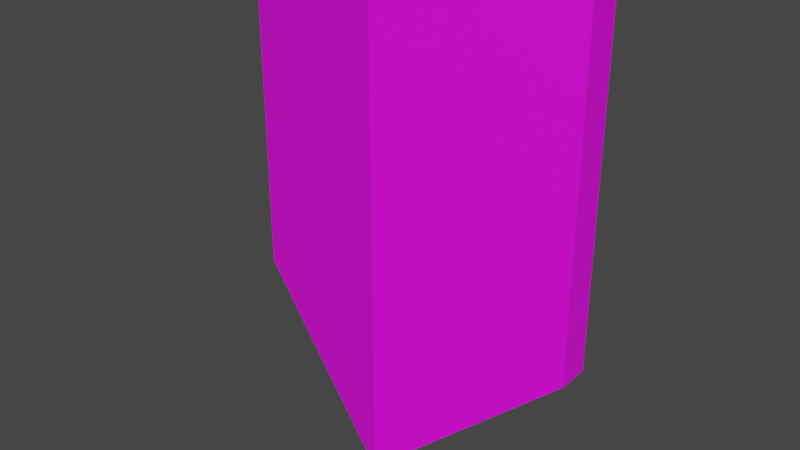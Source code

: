# Source: Shield01.blend  (saved by Blender 2.90.8; exported with 4.5.12 LTS)
import bpy
from mathutils import Matrix  # noqa: F401  (used for matrix-valued properties, if any)

bpy.ops.wm.read_factory_settings(use_empty=True)
scene = bpy.context.scene
scene.name = 'Scene'

# ---- collections
col_collection = bpy.data.collections.new('Collection'); scene.collection.children.link(col_collection)

# ---- images (referenced by path relative to the original .blend; pixels are not part of the script)
import os
ASSET_DIR = os.environ.get("B2B_ASSET_DIR", "")  # directory of the original .blend (textures are referenced by path, not embedded)
HERE = os.path.dirname(os.path.abspath(__file__))  # packed textures are extracted next to this script under _unpacked/

def load_image(name, relpath, width, height, colorspace="sRGB"):
    """Load a texture the original file referenced (path relative to the .blend, or extracted next to this script)."""
    p = next((c for c in (os.path.join(HERE, relpath), os.path.join(ASSET_DIR, relpath)) if relpath and os.path.exists(c)), "")
    if p:
        img = bpy.data.images.load(p, check_existing=True)
        img.name = name
    else:  # same state as the original file: an image datablock whose file is absent (Cycles renders it pink)
        img = bpy.data.images.new(name, width, height)
        img.source = "FILE"
        img.filepath = "//" + (relpath or name)
    img.colorspace_settings.name = colorspace
    return img
img_shield_snake_png = load_image('Shield_Snake.png', 'Shield_Snake.png', 1024, 1024, 'sRGB')

# ---- materials (node trees are filled in below, after node groups)
mat_shield_snake = bpy.data.materials.new('Shield_Snake')
mat_shield_snake.use_transparent_shadow = False

# ---- material node trees
mat_shield_snake.use_nodes = True; mat_shield_snake.node_tree.nodes.clear()
_N = mat_shield_snake.node_tree.nodes; _L = mat_shield_snake.node_tree.links
n0 = _N.new('ShaderNodeBsdfPrincipled'); n0.name = 'Principled BSDF'; n0.location = (10, 300)
n0.distribution = 'GGX'
n0.subsurface_method = 'BURLEY'
n0.inputs[3].default_value = 1.45
n0.inputs[27].default_value = (0.0, 0.0, 0.0, 1.0)
n0.inputs[28].default_value = 1.0
n1 = _N.new('ShaderNodeOutputMaterial'); n1.name = 'Material Output'; n1.location = (300, 300)
n2 = _N.new('ShaderNodeTexImage'); n2.name = 'Image Texture'; n2.location = (-280, 280)
n2.image = img_shield_snake_png
n2.interpolation = 'Closest'
_L.new(n0.outputs[0], n1.inputs[0])
_L.new(n2.outputs[0], n0.inputs[0])
n1.is_active_output = True

# ---- world
world_world = bpy.data.worlds.new('World'); scene.world = world_world
world_world.use_nodes = True; world_world.node_tree.nodes.clear()
_N = world_world.node_tree.nodes; _L = world_world.node_tree.links
n0 = _N.new('ShaderNodeOutputWorld'); n0.name = 'World Output'; n0.location = (300, 300)
n1 = _N.new('ShaderNodeBackground'); n1.name = 'Background'; n1.location = (10, 300)
n1.inputs[0].default_value = (0.05088, 0.05088, 0.05088, 1.0)
_L.new(n1.outputs[0], n0.inputs[0])
n0.is_active_output = True
world_world.color = (0.05088, 0.05088, 0.05088)
world_world.use_sun_shadow = False
world_world.sun_shadow_jitter_overblur = 0.0

# ---- meshes
me_cube_001 = bpy.data.meshes.new('Cube.001')
me_cube_001.from_pydata([(-0.8292, -0.004018, -0.7126), (-0.8292, -0.004018, 0.9459), (-0.8292, 0.1491, -0.7126), (-0.8292, 0.1491, 0.9459), (0.8292, -0.004018, -0.7126), (0.8292, -0.004018, 0.9459), (0.8292, 0.1491, -0.7126), (0.8292, 0.1491, 0.9459), (0.0, -0.06855, -1.413), (0.0, -0.06855, 0.9459), (0.0, -0.2217, -1.413), (0.0, -0.2217, 0.9459)], [], [(0, 1, 3, 2), (8, 9, 7, 6), (6, 7, 5, 4), (10, 11, 1, 0), (8, 6, 4, 10), (9, 3, 1, 11), (7, 9, 11, 5), (2, 8, 10, 0), (4, 5, 11, 10), (2, 3, 9, 8)])
_uv = me_cube_001.uv_layers.new(name='UVMap')
_uv.uv.foreach_set('vector', [0.861, 0.8131, 0.861, 0.6013, 0.8806, 0.6013, 0.8806, 0.8131, 0.3866, 0.03741, 0.3866, 0.9592, 0.05154, 0.9592, 0.05154, 0.311, 0.8806, 0.1776, 0.8806, 0.3894, 0.861, 0.3894, 0.861, 0.1776, 0.3868, 0.037, 0.3868, 0.9588, 0.05172, 0.9588, 0.05172, 0.3106, 0.8528, 0.03898, 0.8806, 0.1776, 0.861, 0.1776, 0.8332, 0.03898, 0.8528, 0.4954, 0.8806, 0.6013, 0.861, 0.6013, 0.8332, 0.4954, 0.8806, 0.3894, 0.8528, 0.4954, 0.8332, 0.4954, 0.861, 0.3894, 0.8806, 0.8131, 0.8528, 0.9517, 0.8332, 0.9517, 0.861, 0.8131, 0.7219, 0.3106, 0.7219, 0.9588, 0.3868, 0.9588, 0.3868, 0.037, 0.7217, 0.311, 0.7217, 0.9592, 0.3866, 0.9592, 0.3866, 0.03741])
me_cube_001.materials.append(mat_shield_snake)
me_cube_001.use_remesh_fix_poles = True
me_cube_001.use_remesh_preserve_attributes = False
me_cube_001.use_mirror_vertex_groups = False
me_cube_001.use_paint_bone_selection = False
me_cube_001.use_paint_mask = True
me_cube_001.update()

# ---- objects
ob_shield_snake = bpy.data.objects.new('Shield_Snake', me_cube_001)

# ---- transforms, parenting, visibility, modifiers, constraints
ob_shield_snake.location = (0.0, 0.0, 0.0)
ob_shield_snake.lineart.crease_threshold = 0.0

# ---- collection membership
col_collection.objects.link(ob_shield_snake)

# ---- scene / render settings (as saved in the file)
scene.frame_start = 1; scene.frame_end = 250; scene.frame_set(13)
scene.render.engine = 'BLENDER_EEVEE_NEXT'
scene.cycles.use_denoising = False
scene.cycles.samples = 128
scene.cycles.sampling_pattern = 'TABULATED_SOBOL'
scene.cycles.use_adaptive_sampling = False
scene.cycles.use_light_tree = False
scene.view_settings.view_transform = 'Filmic'
bpy.context.view_layer.update()

# ---- added for rendering (the .blend has no active camera and no usable light): camera, sun
cam_auto = bpy.data.cameras.new('AutoCamera')
cam_auto.lens = 50.0
cam_auto.sensor_width = 36.0
cam_auto.clip_end = 1000.0
ob_auto_camera = bpy.data.objects.new('AutoCamera', cam_auto)
scene.collection.objects.link(ob_auto_camera)
ob_auto_camera.location = (2.6896, -3.2638, 1.91835)
ob_auto_camera.rotation_euler = (1.09748, -7.21219e-08, 0.694738)
scene.camera = ob_auto_camera
light_auto_sun = bpy.data.lights.new('AutoSun', 'SUN')
light_auto_sun.energy = 3.0
light_auto_sun.angle = 0.0523599
ob_auto_sun = bpy.data.objects.new('AutoSun', light_auto_sun)
scene.collection.objects.link(ob_auto_sun)
ob_auto_sun.rotation_euler = (0.872665, 0.174533, 0.523599)
bpy.context.view_layer.update()
